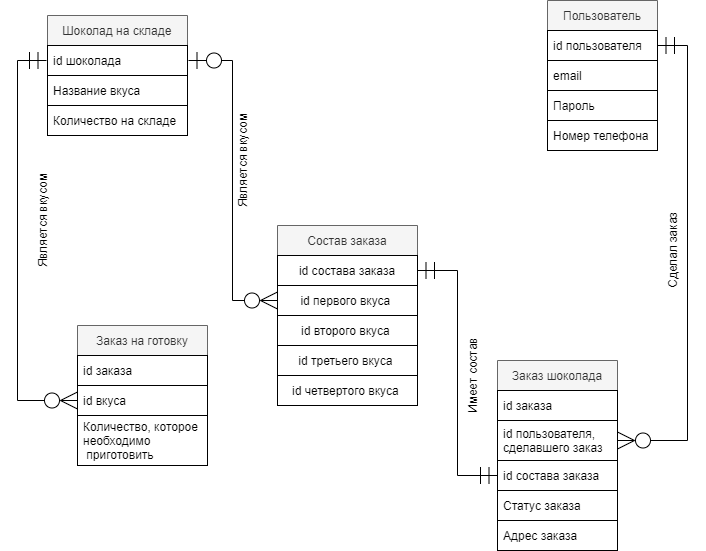

The diagram above was exported from draw.io. Its source (the exported page's mxGraphModel, read from the mxfile embedded in the PNG):
<mxGraphModel dx="2403" dy="845" grid="1" gridSize="10" guides="1" tooltips="1" connect="1" arrows="1" fold="1" page="1" pageScale="1" pageWidth="1100" pageHeight="850" background="none" math="0" shadow="0">
  <root>
    <mxCell id="0" />
    <mxCell id="1" parent="0" />
    <mxCell id="eft8qApNP8DuhR5Chvi9-2" value="Шоколад на складе" style="swimlane;fontStyle=0;childLayout=stackLayout;horizontal=1;startSize=30;horizontalStack=0;resizeParent=1;resizeParentMax=0;resizeLast=0;collapsible=1;marginBottom=0;labelBackgroundColor=none;fillColor=#f5f5f5;fontColor=#333333;strokeColor=#666666;" parent="1" vertex="1">
      <mxGeometry x="40" y="80" width="140" height="120" as="geometry">
        <mxRectangle x="60" y="100" width="140" height="30" as="alternateBounds" />
      </mxGeometry>
    </mxCell>
    <mxCell id="eft8qApNP8DuhR5Chvi9-3" value="id шоколада" style="text;strokeColor=default;fillColor=none;align=left;verticalAlign=middle;spacingLeft=4;spacingRight=4;overflow=hidden;points=[[0,0.5],[1,0.5]];portConstraint=eastwest;rotatable=0;perimeterSpacing=1;" parent="eft8qApNP8DuhR5Chvi9-2" vertex="1">
      <mxGeometry y="30" width="140" height="30" as="geometry" />
    </mxCell>
    <mxCell id="eft8qApNP8DuhR5Chvi9-4" value="Название вкуса" style="text;strokeColor=default;fillColor=none;align=left;verticalAlign=middle;spacingLeft=4;spacingRight=4;overflow=hidden;points=[[0,0.5],[1,0.5]];portConstraint=eastwest;rotatable=0;perimeterSpacing=2;" parent="eft8qApNP8DuhR5Chvi9-2" vertex="1">
      <mxGeometry y="60" width="140" height="30" as="geometry" />
    </mxCell>
    <mxCell id="eft8qApNP8DuhR5Chvi9-5" value="Количество на складе" style="text;strokeColor=default;fillColor=none;align=left;verticalAlign=middle;spacingLeft=4;spacingRight=4;overflow=hidden;points=[[0,0.5],[1,0.5]];portConstraint=eastwest;rotatable=0;" parent="eft8qApNP8DuhR5Chvi9-2" vertex="1">
      <mxGeometry y="90" width="140" height="30" as="geometry" />
    </mxCell>
    <mxCell id="eft8qApNP8DuhR5Chvi9-7" value="Заказ на готовку" style="swimlane;fontStyle=0;childLayout=stackLayout;horizontal=1;startSize=30;horizontalStack=0;resizeParent=1;resizeParentMax=0;resizeLast=0;collapsible=1;marginBottom=0;fillColor=#f5f5f5;fontColor=#333333;strokeColor=#666666;" parent="1" vertex="1">
      <mxGeometry x="70" y="390" width="130" height="140" as="geometry">
        <mxRectangle x="310" y="150" width="130" height="30" as="alternateBounds" />
      </mxGeometry>
    </mxCell>
    <mxCell id="eft8qApNP8DuhR5Chvi9-8" value="id заказа" style="text;strokeColor=default;fillColor=none;align=left;verticalAlign=middle;spacingLeft=4;spacingRight=4;overflow=hidden;points=[[0,0.5],[1,0.5]];portConstraint=eastwest;rotatable=0;" parent="eft8qApNP8DuhR5Chvi9-7" vertex="1">
      <mxGeometry y="30" width="130" height="30" as="geometry" />
    </mxCell>
    <mxCell id="eft8qApNP8DuhR5Chvi9-9" value="id вкуса" style="text;strokeColor=default;fillColor=none;align=left;verticalAlign=middle;spacingLeft=4;spacingRight=4;overflow=hidden;points=[[0,0.5],[1,0.5]];portConstraint=eastwest;rotatable=0;" parent="eft8qApNP8DuhR5Chvi9-7" vertex="1">
      <mxGeometry y="60" width="130" height="30" as="geometry" />
    </mxCell>
    <mxCell id="eft8qApNP8DuhR5Chvi9-10" value="Количество, которое&#10;необходимо&#10; приготовить" style="text;strokeColor=default;fillColor=none;align=left;verticalAlign=middle;spacingLeft=4;spacingRight=4;overflow=hidden;points=[[0,0.5],[1,0.5]];portConstraint=eastwest;rotatable=0;" parent="eft8qApNP8DuhR5Chvi9-7" vertex="1">
      <mxGeometry y="90" width="130" height="50" as="geometry" />
    </mxCell>
    <mxCell id="eft8qApNP8DuhR5Chvi9-27" value="" style="group" parent="1" vertex="1" connectable="0">
      <mxGeometry x="540" y="65" width="110" height="150" as="geometry" />
    </mxCell>
    <mxCell id="eft8qApNP8DuhR5Chvi9-12" value="Пользователь" style="swimlane;fontStyle=0;childLayout=stackLayout;horizontal=1;startSize=30;horizontalStack=0;resizeParent=1;resizeParentMax=0;resizeLast=0;collapsible=1;marginBottom=0;labelBackgroundColor=none;strokeColor=#666666;fillColor=#f5f5f5;fontColor=#333333;" parent="eft8qApNP8DuhR5Chvi9-27" vertex="1">
      <mxGeometry width="110" height="120" as="geometry" />
    </mxCell>
    <mxCell id="eft8qApNP8DuhR5Chvi9-13" value="id пользователя" style="text;strokeColor=default;fillColor=none;align=left;verticalAlign=middle;spacingLeft=4;spacingRight=4;overflow=hidden;points=[[0,0.5],[1,0.5]];portConstraint=eastwest;rotatable=0;labelBackgroundColor=none;" parent="eft8qApNP8DuhR5Chvi9-12" vertex="1">
      <mxGeometry y="30" width="110" height="30" as="geometry" />
    </mxCell>
    <mxCell id="eft8qApNP8DuhR5Chvi9-14" value="email" style="text;strokeColor=default;fillColor=none;align=left;verticalAlign=middle;spacingLeft=4;spacingRight=4;overflow=hidden;points=[[0,0.5],[1,0.5]];portConstraint=eastwest;rotatable=0;labelBackgroundColor=none;" parent="eft8qApNP8DuhR5Chvi9-12" vertex="1">
      <mxGeometry y="60" width="110" height="30" as="geometry" />
    </mxCell>
    <mxCell id="eft8qApNP8DuhR5Chvi9-15" value="Пароль" style="text;strokeColor=default;fillColor=none;align=left;verticalAlign=middle;spacingLeft=4;spacingRight=4;overflow=hidden;points=[[0,0.5],[1,0.5]];portConstraint=eastwest;rotatable=0;labelBackgroundColor=none;" parent="eft8qApNP8DuhR5Chvi9-12" vertex="1">
      <mxGeometry y="90" width="110" height="30" as="geometry" />
    </mxCell>
    <mxCell id="eft8qApNP8DuhR5Chvi9-16" value="Номер телефона" style="text;strokeColor=default;fillColor=none;align=left;verticalAlign=middle;spacingLeft=4;spacingRight=4;overflow=hidden;points=[[0,0.5],[1,0.5]];portConstraint=eastwest;rotatable=0;labelBackgroundColor=none;" parent="eft8qApNP8DuhR5Chvi9-27" vertex="1">
      <mxGeometry y="120" width="110" height="30" as="geometry" />
    </mxCell>
    <mxCell id="eft8qApNP8DuhR5Chvi9-38" style="edgeStyle=orthogonalEdgeStyle;rounded=0;orthogonalLoop=1;jettySize=auto;html=1;" parent="1" edge="1">
      <mxGeometry relative="1" as="geometry">
        <mxPoint x="202" y="140" as="targetPoint" />
        <mxPoint x="202" y="140" as="sourcePoint" />
      </mxGeometry>
    </mxCell>
    <mxCell id="eft8qApNP8DuhR5Chvi9-39" style="edgeStyle=orthogonalEdgeStyle;rounded=0;orthogonalLoop=1;jettySize=auto;html=1;entryX=0;entryY=0.5;entryDx=0;entryDy=0;endArrow=ERmandOne;endFill=0;startArrow=ERzeroToMany;startFill=0;targetPerimeterSpacing=0;endSize=15;startSize=15;jumpSize=0;" parent="1" source="eft8qApNP8DuhR5Chvi9-9" target="eft8qApNP8DuhR5Chvi9-3" edge="1">
      <mxGeometry relative="1" as="geometry" />
    </mxCell>
    <mxCell id="eft8qApNP8DuhR5Chvi9-47" value="Является вкусом" style="text;html=1;strokeColor=none;fillColor=none;align=center;verticalAlign=middle;whiteSpace=wrap;rounded=0;labelBackgroundColor=none;rotation=-90;" parent="1" vertex="1">
      <mxGeometry x="-20" y="270" width="110" height="30" as="geometry" />
    </mxCell>
    <mxCell id="eft8qApNP8DuhR5Chvi9-51" value="Состав заказа" style="swimlane;fontStyle=0;childLayout=stackLayout;horizontal=1;startSize=30;horizontalStack=0;resizeParent=1;resizeParentMax=0;resizeLast=0;collapsible=1;marginBottom=0;labelBackgroundColor=none;strokeColor=#666666;fillColor=#f5f5f5;fontColor=#333333;" parent="1" vertex="1">
      <mxGeometry x="270" y="290" width="140" height="180" as="geometry" />
    </mxCell>
    <mxCell id="eft8qApNP8DuhR5Chvi9-58" value="id состава заказа" style="text;html=1;strokeColor=default;fillColor=none;align=center;verticalAlign=middle;whiteSpace=wrap;rounded=0;labelBackgroundColor=none;labelBorderColor=none;" parent="eft8qApNP8DuhR5Chvi9-51" vertex="1">
      <mxGeometry y="30" width="140" height="30" as="geometry" />
    </mxCell>
    <mxCell id="eft8qApNP8DuhR5Chvi9-52" value="id первого вкуса " style="text;strokeColor=default;fillColor=none;align=center;verticalAlign=middle;spacingLeft=4;spacingRight=4;overflow=hidden;points=[[0,0.5],[1,0.5]];portConstraint=eastwest;rotatable=0;labelBackgroundColor=none;" parent="eft8qApNP8DuhR5Chvi9-51" vertex="1">
      <mxGeometry y="60" width="140" height="30" as="geometry" />
    </mxCell>
    <mxCell id="eft8qApNP8DuhR5Chvi9-53" value="id второго вкуса " style="text;strokeColor=default;fillColor=none;align=center;verticalAlign=middle;spacingLeft=4;spacingRight=4;overflow=hidden;points=[[0,0.5],[1,0.5]];portConstraint=eastwest;rotatable=0;labelBackgroundColor=none;" parent="eft8qApNP8DuhR5Chvi9-51" vertex="1">
      <mxGeometry y="90" width="140" height="30" as="geometry" />
    </mxCell>
    <mxCell id="eft8qApNP8DuhR5Chvi9-54" value="id третьего вкуса " style="text;strokeColor=default;fillColor=none;align=center;verticalAlign=middle;spacingLeft=4;spacingRight=4;overflow=hidden;points=[[0,0.5],[1,0.5]];portConstraint=eastwest;rotatable=0;labelBackgroundColor=none;" parent="eft8qApNP8DuhR5Chvi9-51" vertex="1">
      <mxGeometry y="120" width="140" height="30" as="geometry" />
    </mxCell>
    <mxCell id="eft8qApNP8DuhR5Chvi9-56" value="&lt;div&gt;&lt;span&gt;id четвертого вкуса&amp;nbsp;&lt;/span&gt;&lt;/div&gt;" style="text;html=1;strokeColor=default;fillColor=none;align=center;verticalAlign=middle;whiteSpace=wrap;rounded=0;labelBackgroundColor=none;" parent="eft8qApNP8DuhR5Chvi9-51" vertex="1">
      <mxGeometry y="150" width="140" height="30" as="geometry" />
    </mxCell>
    <mxCell id="eft8qApNP8DuhR5Chvi9-60" value="" style="group" parent="1" vertex="1" connectable="0">
      <mxGeometry x="490" y="425" width="120" height="190" as="geometry" />
    </mxCell>
    <mxCell id="eft8qApNP8DuhR5Chvi9-21" value="Статус заказа" style="text;strokeColor=default;fillColor=none;align=left;verticalAlign=middle;spacingLeft=4;spacingRight=4;overflow=hidden;points=[[0,0.5],[1,0.5]];portConstraint=eastwest;rotatable=0;labelBackgroundColor=none;" parent="eft8qApNP8DuhR5Chvi9-60" vertex="1">
      <mxGeometry y="130" width="120" height="30" as="geometry" />
    </mxCell>
    <mxCell id="eft8qApNP8DuhR5Chvi9-59" value="" style="group" parent="eft8qApNP8DuhR5Chvi9-60" vertex="1" connectable="0">
      <mxGeometry width="120" height="190" as="geometry" />
    </mxCell>
    <mxCell id="eft8qApNP8DuhR5Chvi9-17" value="Заказ шоколада" style="swimlane;fontStyle=0;childLayout=stackLayout;horizontal=1;startSize=30;horizontalStack=0;resizeParent=1;resizeParentMax=0;resizeLast=0;collapsible=1;marginBottom=0;labelBackgroundColor=none;strokeColor=#666666;fillColor=#f5f5f5;fontColor=#333333;" parent="eft8qApNP8DuhR5Chvi9-59" vertex="1">
      <mxGeometry width="120" height="130" as="geometry" />
    </mxCell>
    <mxCell id="eft8qApNP8DuhR5Chvi9-18" value="id заказа" style="text;strokeColor=default;fillColor=none;align=left;verticalAlign=middle;spacingLeft=4;spacingRight=4;overflow=hidden;points=[[0,0.5],[1,0.5]];portConstraint=eastwest;rotatable=0;labelBackgroundColor=none;" parent="eft8qApNP8DuhR5Chvi9-17" vertex="1">
      <mxGeometry y="30" width="120" height="30" as="geometry" />
    </mxCell>
    <mxCell id="eft8qApNP8DuhR5Chvi9-19" value="id пользователя,&#10;сделавшего заказ" style="text;strokeColor=default;fillColor=none;align=left;verticalAlign=middle;spacingLeft=4;spacingRight=4;overflow=hidden;points=[[0,0.5],[1,0.5]];portConstraint=eastwest;rotatable=0;labelBackgroundColor=none;" parent="eft8qApNP8DuhR5Chvi9-17" vertex="1">
      <mxGeometry y="60" width="120" height="40" as="geometry" />
    </mxCell>
    <mxCell id="eft8qApNP8DuhR5Chvi9-20" value="id состава заказа " style="text;strokeColor=default;fillColor=none;align=left;verticalAlign=middle;spacingLeft=4;spacingRight=4;overflow=hidden;points=[[0,0.5],[1,0.5]];portConstraint=eastwest;rotatable=0;labelBackgroundColor=none;" parent="eft8qApNP8DuhR5Chvi9-17" vertex="1">
      <mxGeometry y="100" width="120" height="30" as="geometry" />
    </mxCell>
    <mxCell id="eft8qApNP8DuhR5Chvi9-22" value="Адрес заказа" style="text;strokeColor=default;fillColor=none;align=left;verticalAlign=middle;spacingLeft=4;spacingRight=4;overflow=hidden;points=[[0,0.5],[1,0.5]];portConstraint=eastwest;rotatable=0;labelBackgroundColor=none;" parent="eft8qApNP8DuhR5Chvi9-59" vertex="1">
      <mxGeometry y="160" width="120" height="30" as="geometry" />
    </mxCell>
    <mxCell id="eft8qApNP8DuhR5Chvi9-40" style="edgeStyle=orthogonalEdgeStyle;rounded=0;orthogonalLoop=1;jettySize=auto;html=1;entryX=1;entryY=0.5;entryDx=0;entryDy=0;endArrow=ERmandOne;endFill=0;endSize=15;startSize=15;startArrow=ERzeroToMany;startFill=0;" parent="1" source="eft8qApNP8DuhR5Chvi9-19" target="eft8qApNP8DuhR5Chvi9-13" edge="1">
      <mxGeometry x="560" y="210" as="geometry" />
    </mxCell>
    <mxCell id="eft8qApNP8DuhR5Chvi9-62" style="edgeStyle=orthogonalEdgeStyle;rounded=0;sketch=0;jumpStyle=line;jumpSize=0;orthogonalLoop=1;jettySize=auto;html=1;entryX=0;entryY=0.5;entryDx=0;entryDy=0;shadow=0;startArrow=ERmandOne;startFill=0;endArrow=ERmandOne;endFill=0;startSize=15;endSize=15;targetPerimeterSpacing=0;exitX=1;exitY=0.5;exitDx=0;exitDy=0;" parent="1" source="eft8qApNP8DuhR5Chvi9-58" target="eft8qApNP8DuhR5Chvi9-20" edge="1">
      <mxGeometry relative="1" as="geometry" />
    </mxCell>
    <mxCell id="eft8qApNP8DuhR5Chvi9-63" style="edgeStyle=orthogonalEdgeStyle;rounded=0;sketch=0;jumpStyle=line;jumpSize=0;orthogonalLoop=1;jettySize=auto;html=1;entryX=0;entryY=0.5;entryDx=0;entryDy=0;shadow=0;startArrow=ERzeroToOne;startFill=0;endArrow=ERzeroToMany;endFill=0;startSize=15;endSize=15;targetPerimeterSpacing=0;" parent="1" source="eft8qApNP8DuhR5Chvi9-3" target="eft8qApNP8DuhR5Chvi9-52" edge="1">
      <mxGeometry relative="1" as="geometry" />
    </mxCell>
    <mxCell id="eft8qApNP8DuhR5Chvi9-72" value="Является вкусом" style="text;html=1;strokeColor=none;fillColor=none;align=center;verticalAlign=middle;whiteSpace=wrap;rounded=0;labelBackgroundColor=none;rotation=-90;" parent="1" vertex="1">
      <mxGeometry x="180" y="210" width="110" height="30" as="geometry" />
    </mxCell>
    <mxCell id="eft8qApNP8DuhR5Chvi9-74" value="Имеет состав" style="text;html=1;strokeColor=none;fillColor=none;align=center;verticalAlign=middle;whiteSpace=wrap;rounded=0;labelBackgroundColor=none;rotation=-90;" parent="1" vertex="1">
      <mxGeometry x="410" y="425" width="110" height="30" as="geometry" />
    </mxCell>
    <mxCell id="eft8qApNP8DuhR5Chvi9-75" value="Сделал заказ" style="text;html=1;strokeColor=none;fillColor=none;align=center;verticalAlign=middle;whiteSpace=wrap;rounded=0;labelBackgroundColor=none;rotation=-90;" parent="1" vertex="1">
      <mxGeometry x="610" y="300" width="110" height="30" as="geometry" />
    </mxCell>
  </root>
</mxGraphModel>